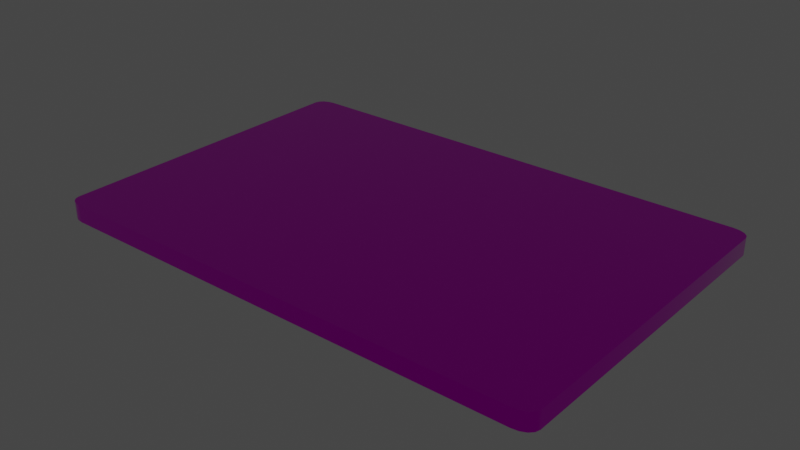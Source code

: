 # Source: Panel_v002.blend  (saved by Blender 3.3.6; exported with 4.5.12 LTS)
import bpy
from mathutils import Matrix  # noqa: F401  (used for matrix-valued properties, if any)

bpy.ops.wm.read_factory_settings(use_empty=True)
scene = bpy.context.scene
scene.name = 'Scene'

# ---- collections
col_collection = bpy.data.collections.new('Collection'); scene.collection.children.link(col_collection)

# ---- images (referenced by path relative to the original .blend; pixels are not part of the script)
import os
ASSET_DIR = os.environ.get("B2B_ASSET_DIR", "")  # directory of the original .blend (textures are referenced by path, not embedded)
HERE = os.path.dirname(os.path.abspath(__file__))  # packed textures are extracted next to this script under _unpacked/

def load_image(name, relpath, width, height, colorspace="sRGB"):
    """Load a texture the original file referenced (path relative to the .blend, or extracted next to this script)."""
    p = next((c for c in (os.path.join(HERE, relpath), os.path.join(ASSET_DIR, relpath)) if relpath and os.path.exists(c)), "")
    if p:
        img = bpy.data.images.load(p, check_existing=True)
        img.name = name
    else:  # same state as the original file: an image datablock whose file is absent (Cycles renders it pink)
        img = bpy.data.images.new(name, width, height)
        img.source = "FILE"
        img.filepath = "//" + (relpath or name)
    img.colorspace_settings.name = colorspace
    return img
img_touchmenudiffuse_png = load_image('TouchMenuDiffuse.png', 'TouchMenuDiffuse.png', 1024, 1024, 'sRGB')
img_touchmenumrao_png = load_image('TouchMenuMRAO.png', 'TouchMenuMRAO.png', 1024, 1024, 'Non-Color')

# ---- materials (node trees are filled in below, after node groups)
mat_material = bpy.data.materials.new('Material')
mat_material.alpha_threshold = 0.0
mat_material.use_transparent_shadow = False
mat_material.line_color = (0.0, 0.0, 0.0, 1.0)

# ---- node groups
ng_gltf_material_output = bpy.data.node_groups.new('glTF Material Output', 'ShaderNodeTree')
_s = ng_gltf_material_output.interface.new_socket(name='Occlusion', in_out='INPUT', socket_type='NodeSocketFloat')
_s = ng_gltf_material_output.interface.new_socket(name='Thickness', in_out='INPUT', socket_type='NodeSocketFloat')
_s = ng_gltf_material_output.interface.new_socket(name='Specular', in_out='INPUT', socket_type='NodeSocketFloat')
_s.default_value = 1.0
_s = ng_gltf_material_output.interface.new_socket(name='Specular Color', in_out='INPUT', socket_type='NodeSocketColor')
_s.default_value = (1.0, 1.0, 1.0, 1.0)
_N = ng_gltf_material_output.nodes; _L = ng_gltf_material_output.links
n0 = _N.new('NodeGroupOutput'); n0.name = 'Group Output'; n0.location = (0, 0)
n1 = _N.new('NodeGroupInput'); n1.name = 'Group Input'; n1.location = (-200, 0)
n0.is_active_output = True

# ---- material node trees
mat_material.use_nodes = True; mat_material.node_tree.nodes.clear()
_N = mat_material.node_tree.nodes; _L = mat_material.node_tree.links
n0 = _N.new('ShaderNodeOutputMaterial'); n0.name = 'Material Output'; n0.location = (300, 300)
n1 = _N.new('ShaderNodeTexImage'); n1.name = 'Image Texture'; n1.location = (-398, 303)
n1.image = img_touchmenudiffuse_png
n2 = _N.new('ShaderNodeTexImage'); n2.name = 'Image Texture.001'; n2.location = (-546, -41)
n2.image = img_touchmenumrao_png
n3 = _N.new('ShaderNodeBsdfPrincipled'); n3.name = 'Principled BSDF'; n3.location = (10, 300)
n3.distribution = 'GGX'
n3.subsurface_method = 'RANDOM_WALK_SKIN'
n3.inputs[3].default_value = 1.45
n3.inputs[27].default_value = (0.0, 0.0, 0.0, 1.0)
n3.inputs[28].default_value = 1.0
n4 = _N.new('ShaderNodeSeparateColor'); n4.name = 'Separate Color'; n4.location = (-257, -35)
n5 = _N.new('ShaderNodeGroup'); n5.name = 'Group'; n5.location = (-85, -394)
n5.width = 241
n5.node_tree = ng_gltf_material_output
n5.inputs[1].default_value = 0.0
n5.inputs[2].default_value = 1.0
n5.inputs[3].default_value = (1.0, 1.0, 1.0, 1.0)
_L.new(n3.outputs[0], n0.inputs[0])
_L.new(n1.outputs[0], n3.inputs[0])
_L.new(n2.outputs[0], n4.inputs[0])
_L.new(n4.outputs[2], n3.inputs[1])
_L.new(n4.outputs[1], n3.inputs[2])
_L.new(n4.outputs[0], n5.inputs[0])
n0.is_active_output = True

# ---- world
world_world = bpy.data.worlds.new('World'); scene.world = world_world
world_world.use_nodes = True; world_world.node_tree.nodes.clear()
_N = world_world.node_tree.nodes; _L = world_world.node_tree.links
n0 = _N.new('ShaderNodeOutputWorld'); n0.name = 'World Output'; n0.location = (300, 300)
n1 = _N.new('ShaderNodeBackground'); n1.name = 'Background'; n1.location = (10, 300)
n1.inputs[0].default_value = (0.05088, 0.05088, 0.05088, 1.0)
_L.new(n1.outputs[0], n0.inputs[0])
n0.is_active_output = True
world_world.color = (0.05088, 0.05088, 0.05088)
world_world.use_sun_shadow = False
world_world.sun_shadow_jitter_overblur = 0.0

# ---- meshes
me_panel = bpy.data.meshes.new('panel')
me_panel.from_pydata([(0.15, -0.09336, -0.005), (0.14, -0.1, -0.005), (0.1492, -0.0959, -0.005), (0.1471, -0.09806, -0.005), (0.1439, -0.09949, -0.005), (0.14, -0.1, 0.005), (0.15, -0.09336, 0.005), (0.1439, -0.09949, 0.005), (0.1471, -0.09806, 0.005), (0.1492, -0.0959, 0.005), (-0.14, -0.1, -0.005), (-0.15, -0.09336, -0.005), (-0.1439, -0.09949, -0.005), (-0.1471, -0.09806, -0.005), (-0.1492, -0.0959, -0.005), (-0.15, -0.09336, 0.005), (-0.14, -0.1, 0.005), (-0.1492, -0.0959, 0.005), (-0.1471, -0.09806, 0.005), (-0.1439, -0.09949, 0.005), (0.14, 0.1, -0.005), (0.15, 0.09336, -0.005), (0.1439, 0.09949, -0.005), (0.1471, 0.09806, -0.005), (0.1492, 0.0959, -0.005), (0.15, 0.09336, 0.005), (0.14, 0.1, 0.005), (0.1492, 0.0959, 0.005), (0.1471, 0.09806, 0.005), (0.1439, 0.09949, 0.005), (-0.15, 0.09336, -0.005), (-0.14, 0.1, -0.005), (-0.1492, 0.0959, -0.005), (-0.1471, 0.09806, -0.005), (-0.1439, 0.09949, -0.005), (-0.14, 0.1, 0.005), (-0.15, 0.09336, 0.005), (-0.1439, 0.09949, 0.005), (-0.1471, 0.09806, 0.005), (-0.1492, 0.0959, 0.005)], [], [(21, 25, 6, 0), (31, 35, 26, 20), (35, 37, 38, 39, 36, 15, 17, 18, 19, 16, 5, 7, 8, 9, 6, 25, 27, 28, 29, 26), (1, 5, 16, 10), (11, 15, 36, 30), (0, 6, 9, 2), (2, 9, 8, 3), (3, 8, 7, 4), (4, 7, 5, 1), (15, 11, 14, 17), (17, 14, 13, 18), (18, 13, 12, 19), (19, 12, 10, 16), (35, 31, 34, 37), (37, 34, 33, 38), (38, 33, 32, 39), (39, 32, 30, 36), (25, 21, 24, 27), (27, 24, 23, 28), (28, 23, 22, 29), (29, 22, 20, 26), (10, 12, 13, 14, 11, 30, 32, 33, 34, 31, 20, 22, 23, 24, 21, 0, 2, 3, 4, 1)])
me_panel.polygons.foreach_set('use_smooth', [1, 1, 0, 1, 1, 1, 1, 1, 1, 1, 1, 1, 1, 1, 1, 1, 1, 1, 1, 1, 1, 0])
_k = set([(0, 2), (0, 21), (1, 4), (1, 10), (2, 3), (3, 4), (5, 7), (5, 16), (6, 9), (6, 25), (7, 8), (8, 9), (10, 12), (11, 14), (11, 30), (12, 13), (13, 14), (15, 17), (15, 36), (16, 19), (17, 18), (18, 19), (20, 22), (20, 31), (21, 24), (22, 23), (23, 24), (25, 27), (26, 29), (26, 35), (27, 28), (28, 29), (30, 32), (31, 34), (32, 33), (33, 34), (35, 37), (36, 39), (37, 38), (38, 39)])
me_panel.attributes.new('sharp_edge', 'BOOLEAN', 'EDGE').data.foreach_set('value', [ (min(e.vertices), max(e.vertices)) in _k for e in me_panel.edges])
_uv = me_panel.uv_layers.new(name='UVMap')
_uv.uv.foreach_set('vector', [0.8104, 0.2914, 0.8104, 0.3247, 0.188, 0.3247, 0.188, 0.2914, 0.03238, 0.2914, 0.03238, 0.3247, 0.966, 0.3247, 0.966, 0.2914, 0.03324, 1.0, 0.02054, 0.9983, 0.009778, 0.9935, 0.002584, 0.9863, 5.835e-05, 0.9778, 5.835e-05, 0.3552, 0.002584, 0.3467, 0.009778, 0.3396, 0.02054, 0.3348, 0.03324, 0.3331, 0.9672, 0.3331, 0.9799, 0.3348, 0.9906, 0.3396, 0.9978, 0.3467, 1.0, 0.3552, 1.0, 0.9778, 0.9978, 0.9863, 0.9906, 0.9935, 0.9799, 0.9983, 0.9672, 1.0, 0.966, 0.2914, 0.966, 0.3247, 0.03238, 0.3247, 0.03238, 0.2914, 0.188, 0.2914, 0.188, 0.3247, 0.8104, 0.3247, 0.8104, 0.2914, 0.188, 0.2914, 0.188, 0.3247, 0.1795, 0.3247, 0.1795, 0.2914, 0.9967, 0.2914, 0.9967, 0.3247, 0.9895, 0.3247, 0.9895, 0.2914, 0.9895, 0.2914, 0.9895, 0.3247, 0.9787, 0.3247, 0.9787, 0.2914, 0.9787, 0.2914, 0.9787, 0.3247, 0.966, 0.3247, 0.966, 0.2914, 0.188, 0.3247, 0.188, 0.2914, 0.1795, 0.2914, 0.1795, 0.3247, 0.001733, 0.3247, 0.001733, 0.2914, 0.008925, 0.2914, 0.008925, 0.3247, 0.008925, 0.3247, 0.008925, 0.2914, 0.01969, 0.2914, 0.01969, 0.3247, 0.01969, 0.3247, 0.01969, 0.2914, 0.03238, 0.2914, 0.03238, 0.3247, 0.03238, 0.3247, 0.03238, 0.2914, 0.01969, 0.2914, 0.01969, 0.3247, 0.01969, 0.3247, 0.01969, 0.2914, 0.008925, 0.2914, 0.008925, 0.3247, 0.008925, 0.3247, 0.008925, 0.2914, 0.001733, 0.2914, 0.001733, 0.3247, 0.8189, 0.3247, 0.8189, 0.2914, 0.8104, 0.2914, 0.8104, 0.3247, 0.8104, 0.3247, 0.8104, 0.2914, 0.8189, 0.2914, 0.8189, 0.3247, 0.9967, 0.3247, 0.9967, 0.2914, 0.9895, 0.2914, 0.9895, 0.3247, 0.9895, 0.3247, 0.9895, 0.2914, 0.9787, 0.2914, 0.9787, 0.3247, 0.9787, 0.3247, 0.9787, 0.2914, 0.966, 0.2914, 0.966, 0.3247, 0.02184, 0.284, 0.01653, 0.2833, 0.01203, 0.2813, 0.009027, 0.2783, 0.007971, 0.2748, 0.007971, 0.01452, 0.009027, 0.01098, 0.01203, 0.00798, 0.01653, 0.005975, 0.02184, 0.005271, 0.4123, 0.005271, 0.4176, 0.005975, 0.4221, 0.00798, 0.4251, 0.01098, 0.4261, 0.01452, 0.4261, 0.2748, 0.4251, 0.2783, 0.4221, 0.2813, 0.4176, 0.2833, 0.4123, 0.284])
me_panel.materials.append(mat_material)
me_panel.use_remesh_fix_poles = True
me_panel.use_remesh_preserve_attributes = False
me_panel.update()

# ---- objects
ob_panel = bpy.data.objects.new('panel', me_panel)
ob_button_001 = bpy.data.objects.new('Button.001', None)
ob_slider_001 = bpy.data.objects.new('Slider.001', None)
ob_slider_002 = bpy.data.objects.new('Slider.002', None)

# ---- transforms, parenting, visibility, modifiers, constraints
ob_panel.location = (0.0, 0.0, 0.0)
ob_button_001.parent = ob_panel
ob_button_001.location = (-0.1065, 0.05859, 0.005)
ob_button_001.empty_display_size = 0.03
ob_slider_001.parent = ob_panel
ob_slider_001.location = (0.09132, 0.05859, 0.005)
ob_slider_001.empty_display_size = 0.03
ob_slider_002.parent = ob_panel
ob_slider_002.location = (0.09132, 0.009739, 0.005)
ob_slider_002.empty_display_size = 0.03

# ---- collection membership
col_collection.objects.link(ob_panel)
col_collection.objects.link(ob_button_001)
col_collection.objects.link(ob_slider_001)
col_collection.objects.link(ob_slider_002)

# ---- scene / render settings (as saved in the file)
scene.frame_start = 1; scene.frame_end = 250; scene.frame_set(0)
scene.render.engine = 'BLENDER_EEVEE_NEXT'
scene.cycles.sampling_pattern = 'TABULATED_SOBOL'
scene.cycles.use_light_tree = False
scene.view_settings.view_transform = 'Filmic'
bpy.context.view_layer.update()

# ---- added for rendering (the .blend has no active camera and no usable light): camera, sun
cam_auto = bpy.data.cameras.new('AutoCamera')
cam_auto.lens = 50.0
cam_auto.sensor_width = 36.0
cam_auto.clip_end = 1000.0
ob_auto_camera = bpy.data.objects.new('AutoCamera', cam_auto)
scene.collection.objects.link(ob_auto_camera)
ob_auto_camera.location = (0.333723, -0.400467, 0.266978)
ob_auto_camera.rotation_euler = (1.09748, -7.21219e-08, 0.694738)
scene.camera = ob_auto_camera
light_auto_sun = bpy.data.lights.new('AutoSun', 'SUN')
light_auto_sun.energy = 3.0
light_auto_sun.angle = 0.0523599
ob_auto_sun = bpy.data.objects.new('AutoSun', light_auto_sun)
scene.collection.objects.link(ob_auto_sun)
ob_auto_sun.rotation_euler = (0.872665, 0.174533, 0.523599)
bpy.context.view_layer.update()
